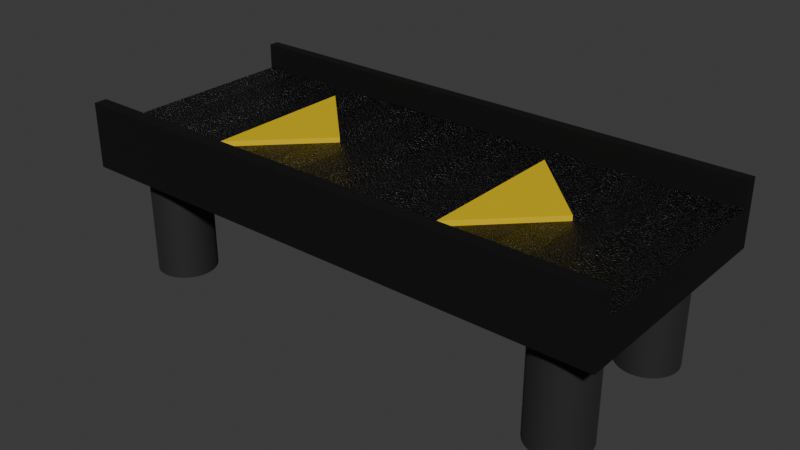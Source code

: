 # Source: belt.blend  (saved by Blender 4.0.36; exported with 4.5.12 LTS)
import bpy
from mathutils import Matrix  # noqa: F401  (used for matrix-valued properties, if any)

bpy.ops.wm.read_factory_settings(use_empty=True)
scene = bpy.context.scene
scene.name = 'Scene'

# ---- collections
col_collection = bpy.data.collections.new('Collection'); scene.collection.children.link(col_collection)

# ---- materials (node trees are filled in below, after node groups)
mat_mainmetal = bpy.data.materials.new('MainMetal')
mat_mainmetal.alpha_threshold = 0.0
mat_mainmetal.use_transparent_shadow = False
mat_mainmetal.roughness = 0.5
mat_mainmetal.line_color = (0.0, 0.0, 0.0, 1.0)
mat_legs = bpy.data.materials.new('Legs')
mat_legs.use_transparent_shadow = False
mat_blackbelt = bpy.data.materials.new('BlackBelt')
mat_blackbelt.alpha_threshold = 0.0
mat_blackbelt.use_transparent_shadow = False
mat_blackbelt.roughness = 0.5
mat_blackbelt.line_color = (0.0, 0.0, 0.0, 1.0)
mat_greybelt = bpy.data.materials.new('GreyBelt')
mat_greybelt.alpha_threshold = 0.0
mat_greybelt.use_transparent_shadow = False
mat_greybelt.roughness = 0.5
mat_greybelt.line_color = (0.0, 0.0, 0.0, 1.0)
mat_yellow = bpy.data.materials.new('Yellow')
mat_yellow.use_transparent_shadow = False
mat_yellow_003 = bpy.data.materials.new('Yellow.003')
mat_yellow_003.use_transparent_shadow = False

# ---- node groups
ng_auto_smooth = bpy.data.node_groups.new('Auto Smooth', 'GeometryNodeTree')
_s = ng_auto_smooth.interface.new_socket(name='Geometry', in_out='OUTPUT', socket_type='NodeSocketGeometry')
_s = ng_auto_smooth.interface.new_socket(name='Geometry', in_out='INPUT', socket_type='NodeSocketGeometry')
_s = ng_auto_smooth.interface.new_socket(name='Angle', in_out='INPUT', socket_type='NodeSocketFloat')
_s.subtype = 'ANGLE'
_s.min_value = 0.0
_s.max_value = 3.142
ng_auto_smooth.is_modifier = True
_N = ng_auto_smooth.nodes; _L = ng_auto_smooth.links
n0 = _N.new('NodeGroupOutput'); n0.name = 'Group Output'; n0.location = (480, -100)
n1 = _N.new('NodeGroupInput'); n1.name = 'Group Input'; n1.location = (-420, -300)
n2 = _N.new('NodeGroupInput'); n2.name = 'Group Input.001'; n2.location = (-60, -100)
n3 = _N.new('GeometryNodeSetShadeSmooth'); n3.name = 'Set Shade Smooth'; n3.location = (120, -100)
n3.domain = 'EDGE'
n4 = _N.new('GeometryNodeSetShadeSmooth'); n4.name = 'Set Shade Smooth.001'; n4.location = (300, -100)
n5 = _N.new('GeometryNodeInputMeshEdgeAngle'); n5.name = 'Edge Angle'; n5.location = (-420, -220)
n6 = _N.new('GeometryNodeInputEdgeSmooth'); n6.name = 'Is Edge Smooth'; n6.location = (-60, -160)
n7 = _N.new('GeometryNodeInputShadeSmooth'); n7.name = 'Is Face Smooth'; n7.location = (-240, -340)
n8 = _N.new('FunctionNodeBooleanMath'); n8.name = 'Boolean Math'; n8.location = (-60, -220)
n9 = _N.new('FunctionNodeCompare'); n9.name = 'Compare'; n9.location = (-240, -180)
n9.operation = 'LESS_EQUAL'
_L.new(n5.outputs[0], n9.inputs[0])
_L.new(n4.outputs[0], n0.inputs[0])
_L.new(n1.outputs[1], n9.inputs[1])
_L.new(n9.outputs[0], n8.inputs[0])
_L.new(n7.outputs[0], n8.inputs[1])
_L.new(n2.outputs[0], n3.inputs[0])
_L.new(n6.outputs[0], n3.inputs[1])
_L.new(n3.outputs[0], n4.inputs[0])
_L.new(n8.outputs[0], n3.inputs[2])
n0.is_active_output = True

# ---- material node trees
mat_mainmetal.use_nodes = True; mat_mainmetal.node_tree.nodes.clear()
_N = mat_mainmetal.node_tree.nodes; _L = mat_mainmetal.node_tree.links
n0 = _N.new('ShaderNodeOutputMaterial'); n0.name = 'Material Output'; n0.location = (300, 300)
n1 = _N.new('ShaderNodeBsdfPrincipled'); n1.name = 'Principled BSDF'; n1.location = (10, 300)
n1.inputs[0].default_value = (0.01668, 0.01668, 0.01668, 1.0)
n1.inputs[1].default_value = 0.6545
n1.inputs[2].default_value = 0.6318
n1.inputs[3].default_value = 1.45
_L.new(n1.outputs[0], n0.inputs[0])
n0.is_active_output = True
mat_legs.use_nodes = True; mat_legs.node_tree.nodes.clear()
_N = mat_legs.node_tree.nodes; _L = mat_legs.node_tree.links
n0 = _N.new('ShaderNodeBsdfPrincipled'); n0.name = 'Principled BSDF'; n0.location = (10, 300)
n0.inputs[0].default_value = (0.06388, 0.06388, 0.06388, 1.0)
n0.inputs[1].default_value = 0.8818
n0.inputs[2].default_value = 0.8045
n0.inputs[3].default_value = 1.45
n1 = _N.new('ShaderNodeOutputMaterial'); n1.name = 'Material Output'; n1.location = (300, 300)
_L.new(n0.outputs[0], n1.inputs[0])
n1.is_active_output = True
mat_blackbelt.use_nodes = True; mat_blackbelt.node_tree.nodes.clear()
_N = mat_blackbelt.node_tree.nodes; _L = mat_blackbelt.node_tree.links
n0 = _N.new('ShaderNodeMapping'); n0.name = 'Mapping'; n0.location = (-667, 279)
n1 = _N.new('ShaderNodeTexCoord'); n1.name = 'Texture Coordinate'; n1.location = (-843, 243)
n2 = _N.new('ShaderNodeTexNoise'); n2.name = 'Noise Texture'; n2.location = (-502, 192)
n2.inputs[2].default_value = 200.0
n2.inputs[4].default_value = 1.0
n3 = _N.new('ShaderNodeBump'); n3.name = 'Bump'; n3.location = (-325, 184)
n3.inputs[1].default_value = 0.02
n3.inputs[2].default_value = 1.0
n4 = _N.new('ShaderNodeBsdfPrincipled'); n4.name = 'Principled BSDF'; n4.location = (-130, 306)
n4.inputs[0].default_value = (0.0, 0.0, 0.0, 1.0)
n4.inputs[2].default_value = 0.3864
n4.inputs[3].default_value = 1.45
n5 = _N.new('ShaderNodeOutputMaterial'); n5.name = 'Material Output'; n5.location = (168, 322)
_L.new(n4.outputs[0], n5.inputs[0])
_L.new(n1.outputs[0], n0.inputs[0])
_L.new(n0.outputs[0], n2.inputs[0])
_L.new(n2.outputs[0], n3.inputs[3])
_L.new(n3.outputs[0], n4.inputs[5])
n5.is_active_output = True
mat_greybelt.use_nodes = True; mat_greybelt.node_tree.nodes.clear()
_N = mat_greybelt.node_tree.nodes; _L = mat_greybelt.node_tree.links
n0 = _N.new('ShaderNodeMapping'); n0.name = 'Mapping'; n0.location = (-667, 279)
n1 = _N.new('ShaderNodeTexCoord'); n1.name = 'Texture Coordinate'; n1.location = (-843, 243)
n2 = _N.new('ShaderNodeTexNoise'); n2.name = 'Noise Texture'; n2.location = (-502, 192)
n2.inputs[2].default_value = 200.0
n3 = _N.new('ShaderNodeBump'); n3.name = 'Bump'; n3.location = (-325, 184)
n3.inputs[1].default_value = 0.02
n3.inputs[2].default_value = 1.0
n4 = _N.new('ShaderNodeBsdfPrincipled'); n4.name = 'Principled BSDF'; n4.location = (-130, 306)
n4.inputs[0].default_value = (0.003505, 0.003505, 0.003505, 1.0)
n4.inputs[2].default_value = 0.3
n4.inputs[3].default_value = 1.45
n5 = _N.new('ShaderNodeOutputMaterial'); n5.name = 'Material Output'; n5.location = (168, 322)
_L.new(n4.outputs[0], n5.inputs[0])
_L.new(n1.outputs[0], n0.inputs[0])
_L.new(n0.outputs[0], n2.inputs[0])
_L.new(n2.outputs[0], n3.inputs[3])
_L.new(n3.outputs[0], n4.inputs[5])
n5.is_active_output = True
mat_yellow.use_nodes = True; mat_yellow.node_tree.nodes.clear()
_N = mat_yellow.node_tree.nodes; _L = mat_yellow.node_tree.links
n0 = _N.new('ShaderNodeBsdfPrincipled'); n0.name = 'Principled BSDF'; n0.location = (10, 300)
n0.inputs[0].default_value = (0.8006, 0.5644, 0.0, 1.0)
n0.inputs[3].default_value = 1.45
n1 = _N.new('ShaderNodeOutputMaterial'); n1.name = 'Material Output'; n1.location = (300, 300)
_L.new(n0.outputs[0], n1.inputs[0])
n1.is_active_output = True
mat_yellow_003.use_nodes = True; mat_yellow_003.node_tree.nodes.clear()
_N = mat_yellow_003.node_tree.nodes; _L = mat_yellow_003.node_tree.links
n0 = _N.new('ShaderNodeBsdfPrincipled'); n0.name = 'Principled BSDF'; n0.location = (10, 300)
n0.inputs[0].default_value = (0.8006, 0.5644, 0.0, 1.0)
n0.inputs[3].default_value = 1.45
n1 = _N.new('ShaderNodeOutputMaterial'); n1.name = 'Material Output'; n1.location = (300, 300)
_L.new(n0.outputs[0], n1.inputs[0])
n1.is_active_output = True

# ---- world
world_world = bpy.data.worlds.new('World'); scene.world = world_world
world_world.use_nodes = True; world_world.node_tree.nodes.clear()
_N = world_world.node_tree.nodes; _L = world_world.node_tree.links
n0 = _N.new('ShaderNodeOutputWorld'); n0.name = 'World Output'; n0.location = (300, 300)
n1 = _N.new('ShaderNodeBackground'); n1.name = 'Background'; n1.location = (10, 300)
n1.inputs[0].default_value = (0.05088, 0.05088, 0.05088, 1.0)
_L.new(n1.outputs[0], n0.inputs[0])
n0.is_active_output = True
world_world.color = (0.05088, 0.05088, 0.05088)
world_world.use_sun_shadow = False
world_world.sun_shadow_jitter_overblur = 0.0

# ---- meshes
me_cube = bpy.data.meshes.new('Cube')
me_cube.from_pydata([(0.4978, 0.2219, 0.32), (0.4978, 0.2219, 0.2452), (0.4978, -0.2301, 0.32), (0.4978, -0.2301, 0.2452), (-0.5319, 0.2219, 0.32), (-0.5319, 0.2219, 0.2452), (-0.5319, -0.2301, 0.32), (-0.5319, -0.2301, 0.2452), (-0.5319, -0.2301, 0.2452), (0.4978, -0.2301, 0.32), (-0.5319, -0.2301, 0.32), (0.4978, -0.2301, 0.2452), (-0.5319, 0.2219, 0.32), (0.4978, 0.2219, 0.2452), (-0.5319, 0.2219, 0.2452), (0.4978, 0.2219, 0.32), (-0.5319, -0.2055, 0.2452), (0.4978, -0.2055, 0.32), (-0.5319, -0.2055, 0.32), (0.4978, -0.2055, 0.2452), (-0.5319, 0.2017, 0.32), (0.4978, 0.2017, 0.2452), (-0.5319, 0.2017, 0.2452), (0.4978, 0.2017, 0.32), (0.4978, -0.2055, 0.3689), (0.4978, -0.2301, 0.3689), (-0.5319, -0.2301, 0.3689), (-0.5319, 0.2017, 0.3689), (-0.5319, 0.2219, 0.3689), (0.4978, 0.2219, 0.3689), (-0.5319, -0.2055, 0.3689), (0.4978, 0.2017, 0.3689), (0.4406, 0.2219, 0.2452), (0.3834, 0.2219, 0.2452), (0.3262, 0.2219, 0.2452), (0.269, 0.2219, 0.2452), (0.2118, 0.2219, 0.2452), (0.1546, 0.2219, 0.2452), (0.09735, 0.2219, 0.2452), (0.04014, 0.2219, 0.2452), (-0.01706, 0.2219, 0.2452), (-0.07427, 0.2219, 0.2452), (-0.1315, 0.2219, 0.2452), (-0.1887, 0.2219, 0.2452), (-0.2459, 0.2219, 0.2452), (-0.3031, 0.2219, 0.2452), (-0.3603, 0.2219, 0.2452), (-0.4175, 0.2219, 0.2452), (-0.4747, 0.2219, 0.2452), (0.4406, -0.2301, 0.32), (0.3834, -0.2301, 0.32), (0.3262, -0.2301, 0.32), (0.269, -0.2301, 0.32), (0.2118, -0.2301, 0.32), (0.1546, -0.2301, 0.32), (0.09735, -0.2301, 0.32), (0.04014, -0.2301, 0.32), (-0.01706, -0.2301, 0.32), (-0.07427, -0.2301, 0.32), (-0.1315, -0.2301, 0.32), (-0.1887, -0.2301, 0.32), (-0.2459, -0.2301, 0.32), (-0.3031, -0.2301, 0.32), (-0.3603, -0.2301, 0.32), (-0.4175, -0.2301, 0.32), (-0.4747, -0.2301, 0.32), (-0.4747, -0.2301, 0.2452), (-0.4175, -0.2301, 0.2452), (-0.3603, -0.2301, 0.2452), (-0.3031, -0.2301, 0.2452), (-0.2459, -0.2301, 0.2452), (-0.1887, -0.2301, 0.2452), (-0.1315, -0.2301, 0.2452), (-0.07427, -0.2301, 0.2452), (-0.01707, -0.2301, 0.2452), (0.04014, -0.2301, 0.2452), (0.09735, -0.2301, 0.2452), (0.1546, -0.2301, 0.2452), (0.2118, -0.2301, 0.2452), (0.269, -0.2301, 0.2452), (0.3262, -0.2301, 0.2452), (0.3834, -0.2301, 0.2452), (0.4406, -0.2301, 0.2452), (0.4406, -0.2301, 0.2452), (0.3834, -0.2301, 0.2452), (0.3262, -0.2301, 0.2452), (0.269, -0.2301, 0.2452), (0.2118, -0.2301, 0.2452), (0.1546, -0.2301, 0.2452), (0.09735, -0.2301, 0.2452), (0.04014, -0.2301, 0.2452), (-0.01706, -0.2301, 0.2452), (-0.07427, -0.2301, 0.2452), (-0.1315, -0.2301, 0.2452), (-0.1887, -0.2301, 0.2452), (-0.2459, -0.2301, 0.2452), (-0.3031, -0.2301, 0.2452), (-0.3603, -0.2301, 0.2452), (-0.4175, -0.2301, 0.2452), (-0.4747, -0.2301, 0.2452), (-0.4747, -0.2301, 0.32), (-0.4175, -0.2301, 0.32), (-0.3603, -0.2301, 0.32), (-0.3031, -0.2301, 0.32), (-0.2459, -0.2301, 0.32), (-0.1887, -0.2301, 0.32), (-0.1315, -0.2301, 0.32), (-0.07427, -0.2301, 0.32), (-0.01707, -0.2301, 0.32), (0.04014, -0.2301, 0.32), (0.09735, -0.2301, 0.32), (0.1546, -0.2301, 0.32), (0.2118, -0.2301, 0.32), (0.269, -0.2301, 0.32), (0.3262, -0.2301, 0.32), (0.3834, -0.2301, 0.32), (0.4406, -0.2301, 0.32), (0.4406, 0.2219, 0.2452), (0.3834, 0.2219, 0.2452), (0.3262, 0.2219, 0.2452), (0.269, 0.2219, 0.2452), (0.2118, 0.2219, 0.2452), (0.1546, 0.2219, 0.2452), (0.09735, 0.2219, 0.2452), (0.04014, 0.2219, 0.2452), (-0.01706, 0.2219, 0.2452), (-0.07427, 0.2219, 0.2452), (-0.1315, 0.2219, 0.2452), (-0.1887, 0.2219, 0.2452), (-0.2459, 0.2219, 0.2452), (-0.3031, 0.2219, 0.2452), (-0.3603, 0.2219, 0.2452), (-0.4175, 0.2219, 0.2452), (-0.4747, 0.2219, 0.2452), (-0.4747, -0.2055, 0.32), (-0.4175, -0.2055, 0.32), (-0.3603, -0.2055, 0.32), (-0.3031, -0.2055, 0.32), (-0.2459, -0.2055, 0.32), (-0.1887, -0.2055, 0.32), (-0.1315, -0.2055, 0.32), (-0.07427, -0.2055, 0.32), (-0.01707, -0.2055, 0.32), (0.04014, -0.2055, 0.32), (0.09735, -0.2055, 0.32), (0.1546, -0.2055, 0.32), (0.2118, -0.2055, 0.32), (0.269, -0.2055, 0.32), (0.3262, -0.2055, 0.32), (0.3834, -0.2055, 0.32), (0.4406, -0.2055, 0.32), (-0.4747, 0.2017, 0.32), (-0.4175, 0.2017, 0.32), (-0.3603, 0.2017, 0.32), (-0.3031, 0.2017, 0.32), (-0.2459, 0.2017, 0.32), (-0.1887, 0.2017, 0.32), (-0.1315, 0.2017, 0.32), (-0.07427, 0.2017, 0.32), (-0.01707, 0.2017, 0.32), (0.04014, 0.2017, 0.32), (0.09735, 0.2017, 0.32), (0.1546, 0.2017, 0.32), (0.2118, 0.2017, 0.32), (0.269, 0.2017, 0.32), (0.3262, 0.2017, 0.32), (0.3834, 0.2017, 0.32), (0.4406, 0.2017, 0.32)], [], [(100, 10, 6, 65), (14, 12, 4, 5), (83, 11, 3, 82), (11, 9, 2, 3), (19, 17, 9, 11), (7, 6, 10, 8), (9, 17, 24, 25), (32, 1, 13, 117), (1, 0, 15, 13), (22, 20, 12, 14), (8, 10, 18, 16), (21, 23, 17, 19), (13, 15, 23, 21), (23, 15, 29, 31), (16, 18, 20, 22), (12, 20, 27, 28), (18, 10, 26, 30), (10, 100, 101, 102, 103, 104, 105, 106, 107, 108, 109, 110, 111, 112, 113, 114, 115, 116, 9, 25, 26), (20, 151, 152, 153, 154, 155, 156, 157, 158, 159, 160, 161, 162, 163, 164, 165, 166, 167, 23, 31, 27), (17, 150, 149, 148, 147, 146, 145, 144, 143, 142, 141, 140, 139, 138, 137, 136, 135, 134, 18, 30, 24), (29, 28, 27, 31), (24, 30, 26, 25), (14, 133, 132, 131, 130, 129, 128, 127, 126, 125, 124, 123, 122, 121, 120, 119, 118, 117, 13, 21, 22), (22, 21, 19, 16), (5, 48, 133, 14), (48, 47, 132, 133), (47, 46, 131, 132), (46, 45, 130, 131), (45, 44, 129, 130), (44, 43, 128, 129), (43, 42, 127, 128), (42, 41, 126, 127), (41, 40, 125, 126), (40, 39, 124, 125), (39, 38, 123, 124), (38, 37, 122, 123), (37, 36, 121, 122), (36, 35, 120, 121), (35, 34, 119, 120), (34, 33, 118, 119), (33, 32, 117, 118), (4, 12, 28, 29, 15, 0), (16, 19, 11, 83, 84, 85, 86, 87, 88, 89, 90, 91, 92, 93, 94, 95, 96, 97, 98, 99, 8), (5, 4, 0, 1, 32, 33, 34, 35, 36, 37, 38, 39, 40, 41, 42, 43, 44, 45, 46, 47, 48), (8, 99, 66, 7), (99, 98, 67, 66), (98, 97, 68, 67), (97, 96, 69, 68), (96, 95, 70, 69), (95, 94, 71, 70), (94, 93, 72, 71), (93, 92, 73, 72), (92, 91, 74, 73), (91, 90, 75, 74), (90, 89, 76, 75), (89, 88, 77, 76), (88, 87, 78, 77), (87, 86, 79, 78), (86, 85, 80, 79), (85, 84, 81, 80), (84, 83, 82, 81), (3, 2, 49, 50, 51, 52, 53, 54, 55, 56, 57, 58, 59, 60, 61, 62, 63, 64, 65, 6, 7, 66, 67, 68, 69, 70, 71, 72, 73, 74, 75, 76, 77, 78, 79, 80, 81, 82), (9, 116, 49, 2), (116, 115, 50, 49), (115, 114, 51, 50), (114, 113, 52, 51), (113, 112, 53, 52), (112, 111, 54, 53), (111, 110, 55, 54), (110, 109, 56, 55), (109, 108, 57, 56), (108, 107, 58, 57), (107, 106, 59, 58), (106, 105, 60, 59), (105, 104, 61, 60), (104, 103, 62, 61), (103, 102, 63, 62), (102, 101, 64, 63), (101, 100, 65, 64)])
_uv = me_cube.uv_layers.new(name='UVMap')
_uv.uv.foreach_set('vector', [0.8611, 0.75, 0.875, 0.75, 0.875, 0.75, 0.8611, 0.75, 0.375, 0.25, 0.625, 0.25, 0.625, 0.25, 0.375, 0.25, 0.3611, 0.75, 0.375, 0.75, 0.375, 0.75, 0.3611, 0.75, 0.375, 0.75, 0.625, 0.75, 0.625, 0.75, 0.375, 0.75, 0.375, 0.7364, 0.625, 0.7364, 0.625, 0.75, 0.375, 0.75, 0.375, 0.0, 0.625, 0.0, 0.625, 0.0, 0.375, 0.0, 0.625, 0.75, 0.625, 0.7364, 0.625, 0.7364, 0.625, 0.75, 0.375, 0.4861, 0.375, 0.5, 0.375, 0.5, 0.375, 0.4861, 0.375, 0.5, 0.625, 0.5, 0.625, 0.5, 0.375, 0.5, 0.375, 0.2388, 0.625, 0.2388, 0.625, 0.25, 0.375, 0.25, 0.375, 0.0, 0.625, 0.0, 0.625, 0.01361, 0.375, 0.01361, 0.375, 0.5112, 0.625, 0.5112, 0.625, 0.7364, 0.375, 0.7364, 0.375, 0.5, 0.625, 0.5, 0.625, 0.5112, 0.375, 0.5112, 0.625, 0.5112, 0.625, 0.5, 0.625, 0.5, 0.625, 0.5112, 0.375, 0.01361, 0.625, 0.01361, 0.625, 0.2388, 0.375, 0.2388, 0.625, 0.25, 0.625, 0.2388, 0.625, 0.2388, 0.625, 0.25, 0.625, 0.01361, 0.625, 0.0, 0.625, 0.0, 0.625, 0.01361, 0.875, 0.75, 0.8611, 0.75, 0.8472, 0.75, 0.8333, 0.75, 0.8194, 0.75, 0.8056, 0.75, 0.7917, 0.75, 0.7778, 0.75, 0.7639, 0.75, 0.75, 0.75, 0.7361, 0.75, 0.7222, 0.75, 0.7083, 0.75, 0.6944, 0.75, 0.6806, 0.75, 0.6667, 0.75, 0.6528, 0.75, 0.6389, 0.75, 0.625, 0.75, 0.625, 0.75, 0.875, 0.75, 0.875, 0.5112, 0.8611, 0.5112, 0.8472, 0.5112, 0.8333, 0.5112, 0.8194, 0.5112, 0.8056, 0.5112, 0.7917, 0.5112, 0.7778, 0.5112, 0.7639, 0.5112, 0.75, 0.5112, 0.7361, 0.5112, 0.7222, 0.5112, 0.7083, 0.5112, 0.6944, 0.5112, 0.6806, 0.5112, 0.6667, 0.5112, 0.6528, 0.5112, 0.6389, 0.5112, 0.625, 0.5112, 0.625, 0.5112, 0.875, 0.5112, 0.625, 0.7364, 0.6389, 0.7364, 0.6528, 0.7364, 0.6667, 0.7364, 0.6806, 0.7364, 0.6944, 0.7364, 0.7083, 0.7364, 0.7222, 0.7364, 0.7361, 0.7364, 0.75, 0.7364, 0.7639, 0.7364, 0.7778, 0.7364, 0.7917, 0.7364, 0.8056, 0.7364, 0.8194, 0.7364, 0.8333, 0.7364, 0.8472, 0.7364, 0.8611, 0.7364, 0.875, 0.7364, 0.875, 0.7364, 0.625, 0.7364, 0.625, 0.5, 0.875, 0.5, 0.875, 0.5112, 0.625, 0.5112, 0.625, 0.7364, 0.875, 0.7364, 0.875, 0.75, 0.625, 0.75, 0.125, 0.5, 0.1389, 0.5, 0.1528, 0.5, 0.1667, 0.5, 0.1806, 0.5, 0.1944, 0.5, 0.2083, 0.5, 0.2222, 0.5, 0.2361, 0.5, 0.25, 0.5, 0.2639, 0.5, 0.2778, 0.5, 0.2917, 0.5, 0.3056, 0.5, 0.3194, 0.5, 0.3333, 0.5, 0.3472, 0.5, 0.3611, 0.5, 0.375, 0.5, 0.375, 0.5112, 0.125, 0.5112, 0.125, 0.5112, 0.375, 0.5112, 0.375, 0.7364, 0.125, 0.7364, 0.375, 0.25, 0.375, 0.2639, 0.375, 0.2639, 0.375, 0.25, 0.375, 0.2639, 0.375, 0.2778, 0.375, 0.2778, 0.375, 0.2639, 0.375, 0.2778, 0.375, 0.2917, 0.375, 0.2917, 0.375, 0.2778, 0.375, 0.2917, 0.375, 0.3056, 0.375, 0.3056, 0.375, 0.2917, 0.375, 0.3056, 0.375, 0.3194, 0.375, 0.3194, 0.375, 0.3056, 0.375, 0.3194, 0.375, 0.3333, 0.375, 0.3333, 0.375, 0.3194, 0.375, 0.3333, 0.375, 0.3472, 0.375, 0.3472, 0.375, 0.3333, 0.375, 0.3472, 0.375, 0.3611, 0.375, 0.3611, 0.375, 0.3472, 0.375, 0.3611, 0.375, 0.375, 0.375, 0.375, 0.375, 0.3611, 0.375, 0.375, 0.375, 0.3889, 0.375, 0.3889, 0.375, 0.375, 0.375, 0.3889, 0.375, 0.4028, 0.375, 0.4028, 0.375, 0.3889, 0.375, 0.4028, 0.375, 0.4167, 0.375, 0.4167, 0.375, 0.4028, 0.375, 0.4167, 0.375, 0.4306, 0.375, 0.4306, 0.375, 0.4167, 0.375, 0.4306, 0.375, 0.4444, 0.375, 0.4444, 0.375, 0.4306, 0.375, 0.4444, 0.375, 0.4583, 0.375, 0.4583, 0.375, 0.4444, 0.375, 0.4583, 0.375, 0.4722, 0.375, 0.4722, 0.375, 0.4583, 0.375, 0.4722, 0.375, 0.4861, 0.375, 0.4861, 0.375, 0.4722, 0.625, 0.25, 0.875, 0.5, 0.875, 0.5, 0.625, 0.5, 0.625, 0.5, 0.625, 0.5, 0.125, 0.7364, 0.375, 0.7364, 0.375, 0.75, 0.3611, 0.75, 0.3472, 0.75, 0.3333, 0.75, 0.3194, 0.75, 0.3056, 0.75, 0.2917, 0.75, 0.2778, 0.75, 0.2639, 0.75, 0.25, 0.75, 0.2361, 0.75, 0.2222, 0.75, 0.2083, 0.75, 0.1944, 0.75, 0.1806, 0.75, 0.1667, 0.75, 0.1528, 0.75, 0.1389, 0.75, 0.125, 0.75, 0.375, 0.25, 0.625, 0.25, 0.625, 0.5, 0.375, 0.5, 0.375, 0.4861, 0.375, 0.4722, 0.375, 0.4583, 0.375, 0.4444, 0.375, 0.4306, 0.375, 0.4167, 0.375, 0.4028, 0.375, 0.3889, 0.375, 0.375, 0.375, 0.3611, 0.375, 0.3472, 0.375, 0.3333, 0.375, 0.3194, 0.375, 0.3056, 0.375, 0.2917, 0.375, 0.2778, 0.375, 0.2639, 0.125, 0.75, 0.1389, 0.75, 0.1389, 0.75, 0.125, 0.75, 0.1389, 0.75, 0.1528, 0.75, 0.1528, 0.75, 0.1389, 0.75, 0.1528, 0.75, 0.1667, 0.75, 0.1667, 0.75, 0.1528, 0.75, 0.1667, 0.75, 0.1806, 0.75, 0.1806, 0.75, 0.1667, 0.75, 0.1806, 0.75, 0.1944, 0.75, 0.1944, 0.75, 0.1806, 0.75, 0.1944, 0.75, 0.2083, 0.75, 0.2083, 0.75, 0.1944, 0.75, 0.2083, 0.75, 0.2222, 0.75, 0.2222, 0.75, 0.2083, 0.75, 0.2222, 0.75, 0.2361, 0.75, 0.2361, 0.75, 0.2222, 0.75, 0.2361, 0.75, 0.25, 0.75, 0.25, 0.75, 0.2361, 0.75, 0.25, 0.75, 0.2639, 0.75, 0.2639, 0.75, 0.25, 0.75, 0.2639, 0.75, 0.2778, 0.75, 0.2778, 0.75, 0.2639, 0.75, 0.2778, 0.75, 0.2917, 0.75, 0.2917, 0.75, 0.2778, 0.75, 0.2917, 0.75, 0.3056, 0.75, 0.3056, 0.75, 0.2917, 0.75, 0.3056, 0.75, 0.3194, 0.75, 0.3194, 0.75, 0.3056, 0.75, 0.3194, 0.75, 0.3333, 0.75, 0.3333, 0.75, 0.3194, 0.75, 0.3333, 0.75, 0.3472, 0.75, 0.3472, 0.75, 0.3333, 0.75, 0.3472, 0.75, 0.3611, 0.75, 0.3611, 0.75, 0.3472, 0.75, 0.375, 0.75, 0.625, 0.75, 0.625, 0.7639, 0.625, 0.7778, 0.625, 0.7917, 0.625, 0.8056, 0.625, 0.8194, 0.625, 0.8333, 0.625, 0.8472, 0.625, 0.8611, 0.625, 0.875, 0.625, 0.8889, 0.625, 0.9028, 0.625, 0.9167, 0.625, 0.9306, 0.625, 0.9444, 0.625, 0.9583, 0.625, 0.9722, 0.625, 0.9861, 0.625, 1.0, 0.375, 1.0, 0.375, 0.9861, 0.375, 0.9722, 0.375, 0.9583, 0.375, 0.9444, 0.375, 0.9306, 0.375, 0.9167, 0.375, 0.9028, 0.375, 0.8889, 0.375, 0.875, 0.375, 0.8611, 0.375, 0.8472, 0.375, 0.8333, 0.375, 0.8194, 0.375, 0.8056, 0.375, 0.7917, 0.375, 0.7778, 0.375, 0.7639, 0.625, 0.75, 0.6389, 0.75, 0.6389, 0.75, 0.625, 0.75, 0.6389, 0.75, 0.6528, 0.75, 0.6528, 0.75, 0.6389, 0.75, 0.6528, 0.75, 0.6667, 0.75, 0.6667, 0.75, 0.6528, 0.75, 0.6667, 0.75, 0.6806, 0.75, 0.6806, 0.75, 0.6667, 0.75, 0.6806, 0.75, 0.6944, 0.75, 0.6944, 0.75, 0.6806, 0.75, 0.6944, 0.75, 0.7083, 0.75, 0.7083, 0.75, 0.6944, 0.75, 0.7083, 0.75, 0.7222, 0.75, 0.7222, 0.75, 0.7083, 0.75, 0.7222, 0.75, 0.7361, 0.75, 0.7361, 0.75, 0.7222, 0.75, 0.7361, 0.75, 0.75, 0.75, 0.75, 0.75, 0.7361, 0.75, 0.75, 0.75, 0.7639, 0.75, 0.7639, 0.75, 0.75, 0.75, 0.7639, 0.75, 0.7778, 0.75, 0.7778, 0.75, 0.7639, 0.75, 0.7778, 0.75, 0.7917, 0.75, 0.7917, 0.75, 0.7778, 0.75, 0.7917, 0.75, 0.8056, 0.75, 0.8056, 0.75, 0.7917, 0.75, 0.8056, 0.75, 0.8194, 0.75, 0.8194, 0.75, 0.8056, 0.75, 0.8194, 0.75, 0.8333, 0.75, 0.8333, 0.75, 0.8194, 0.75, 0.8333, 0.75, 0.8472, 0.75, 0.8472, 0.75, 0.8333, 0.75, 0.8472, 0.75, 0.8611, 0.75, 0.8611, 0.75, 0.8472, 0.75])
me_cube.materials.append(mat_mainmetal)
me_cube.use_mirror_vertex_groups = False
me_cube.update()
me_cube_004 = bpy.data.meshes.new('Cube.004')
me_cube_004.from_pydata([(-0.4274, -0.0838, 0.04291), (-0.4274, -0.0838, 0.2471), (-0.4165, -0.08488, 0.04291), (-0.4165, -0.08488, 0.2471), (-0.406, -0.08806, 0.04291), (-0.406, -0.08806, 0.2471), (-0.3963, -0.09323, 0.04291), (-0.3963, -0.09323, 0.2471), (-0.3878, -0.1002, 0.04291), (-0.3878, -0.1002, 0.2471), (-0.3809, -0.1087, 0.04291), (-0.3809, -0.1087, 0.2471), (-0.3757, -0.1184, 0.04291), (-0.3757, -0.1184, 0.2471), (-0.3725, -0.1289, 0.04291), (-0.3725, -0.1289, 0.2471), (-0.3714, -0.1398, 0.04291), (-0.3714, -0.1398, 0.2471), (-0.3725, -0.1507, 0.04291), (-0.3725, -0.1507, 0.2471), (-0.3757, -0.1612, 0.04291), (-0.3757, -0.1612, 0.2471), (-0.3809, -0.1709, 0.04291), (-0.3809, -0.1709, 0.2471), (-0.3878, -0.1794, 0.04291), (-0.3878, -0.1794, 0.2471), (-0.3963, -0.1863, 0.04291), (-0.3963, -0.1863, 0.2471), (-0.406, -0.1915, 0.04291), (-0.406, -0.1915, 0.2471), (-0.4165, -0.1947, 0.04291), (-0.4165, -0.1947, 0.2471), (-0.4274, -0.1958, 0.04291), (-0.4274, -0.1958, 0.2471), (-0.4383, -0.1947, 0.04291), (-0.4383, -0.1947, 0.2471), (-0.4488, -0.1915, 0.04291), (-0.4488, -0.1915, 0.2471), (-0.4585, -0.1863, 0.04291), (-0.4585, -0.1863, 0.2471), (-0.467, -0.1794, 0.04291), (-0.467, -0.1794, 0.2471), (-0.474, -0.1709, 0.04291), (-0.474, -0.1709, 0.2471), (-0.4791, -0.1612, 0.04291), (-0.4791, -0.1612, 0.2471), (-0.4823, -0.1507, 0.04291), (-0.4823, -0.1507, 0.2471), (-0.4834, -0.1398, 0.04291), (-0.4834, -0.1398, 0.2471), (-0.4823, -0.1289, 0.04291), (-0.4823, -0.1289, 0.2471), (-0.4791, -0.1184, 0.04291), (-0.4791, -0.1184, 0.2471), (-0.474, -0.1087, 0.04291), (-0.474, -0.1087, 0.2471), (-0.467, -0.1002, 0.04291), (-0.467, -0.1002, 0.2471), (-0.4585, -0.09323, 0.04291), (-0.4585, -0.09323, 0.2471), (-0.4488, -0.08806, 0.04291), (-0.4488, -0.08806, 0.2471), (-0.4383, -0.08488, 0.04291), (-0.4383, -0.08488, 0.2471), (-0.4274, 0.1846, 0.04291), (-0.4274, 0.1846, 0.2471), (-0.4165, 0.1835, 0.04291), (-0.4165, 0.1835, 0.2471), (-0.406, 0.1803, 0.04291), (-0.406, 0.1803, 0.2471), (-0.3963, 0.1751, 0.04291), (-0.3963, 0.1751, 0.2471), (-0.3878, 0.1682, 0.04291), (-0.3878, 0.1682, 0.2471), (-0.3809, 0.1597, 0.04291), (-0.3809, 0.1597, 0.2471), (-0.3757, 0.15, 0.04291), (-0.3757, 0.15, 0.2471), (-0.3725, 0.1395, 0.04291), (-0.3725, 0.1395, 0.2471), (-0.3714, 0.1286, 0.04291), (-0.3714, 0.1286, 0.2471), (-0.3725, 0.1177, 0.04291), (-0.3725, 0.1177, 0.2471), (-0.3757, 0.1071, 0.04291), (-0.3757, 0.1071, 0.2471), (-0.3809, 0.09747, 0.04291), (-0.3809, 0.09747, 0.2471), (-0.3878, 0.08899, 0.04291), (-0.3878, 0.08899, 0.2471), (-0.3963, 0.08203, 0.04291), (-0.3963, 0.08203, 0.2471), (-0.406, 0.07685, 0.04291), (-0.406, 0.07685, 0.2471), (-0.4165, 0.07367, 0.04291), (-0.4165, 0.07367, 0.2471), (-0.4274, 0.07259, 0.04291), (-0.4274, 0.07259, 0.2471), (-0.4383, 0.07367, 0.04291), (-0.4383, 0.07367, 0.2471), (-0.4488, 0.07685, 0.04291), (-0.4488, 0.07685, 0.2471), (-0.4585, 0.08203, 0.04291), (-0.4585, 0.08203, 0.2471), (-0.467, 0.08899, 0.04291), (-0.467, 0.08899, 0.2471), (-0.474, 0.09747, 0.04291), (-0.474, 0.09747, 0.2471), (-0.4791, 0.1071, 0.04291), (-0.4791, 0.1071, 0.2471), (-0.4823, 0.1177, 0.04291), (-0.4823, 0.1177, 0.2471), (-0.4834, 0.1286, 0.04291), (-0.4834, 0.1286, 0.2471), (-0.4823, 0.1395, 0.04291), (-0.4823, 0.1395, 0.2471), (-0.4791, 0.15, 0.04291), (-0.4791, 0.15, 0.2471), (-0.474, 0.1597, 0.04291), (-0.474, 0.1597, 0.2471), (-0.467, 0.1682, 0.04291), (-0.467, 0.1682, 0.2471), (-0.4585, 0.1751, 0.04291), (-0.4585, 0.1751, 0.2471), (-0.4488, 0.1803, 0.04291), (-0.4488, 0.1803, 0.2471), (-0.4383, 0.1835, 0.04291), (-0.4383, 0.1835, 0.2471)], [], [(0, 1, 3, 2), (2, 3, 5, 4), (4, 5, 7, 6), (6, 7, 9, 8), (8, 9, 11, 10), (10, 11, 13, 12), (12, 13, 15, 14), (14, 15, 17, 16), (16, 17, 19, 18), (18, 19, 21, 20), (20, 21, 23, 22), (22, 23, 25, 24), (24, 25, 27, 26), (26, 27, 29, 28), (28, 29, 31, 30), (30, 31, 33, 32), (32, 33, 35, 34), (34, 35, 37, 36), (36, 37, 39, 38), (38, 39, 41, 40), (40, 41, 43, 42), (42, 43, 45, 44), (44, 45, 47, 46), (46, 47, 49, 48), (48, 49, 51, 50), (50, 51, 53, 52), (52, 53, 55, 54), (54, 55, 57, 56), (56, 57, 59, 58), (58, 59, 61, 60), (3, 1, 63, 61, 59, 57, 55, 53, 51, 49, 47, 45, 43, 41, 39, 37, 35, 33, 31, 29, 27, 25, 23, 21, 19, 17, 15, 13, 11, 9, 7, 5), (60, 61, 63, 62), (62, 63, 1, 0), (0, 2, 4, 6, 8, 10, 12, 14, 16, 18, 20, 22, 24, 26, 28, 30, 32, 34, 36, 38, 40, 42, 44, 46, 48, 50, 52, 54, 56, 58, 60, 62), (64, 65, 67, 66), (66, 67, 69, 68), (68, 69, 71, 70), (70, 71, 73, 72), (72, 73, 75, 74), (74, 75, 77, 76), (76, 77, 79, 78), (78, 79, 81, 80), (80, 81, 83, 82), (82, 83, 85, 84), (84, 85, 87, 86), (86, 87, 89, 88), (88, 89, 91, 90), (90, 91, 93, 92), (92, 93, 95, 94), (94, 95, 97, 96), (96, 97, 99, 98), (98, 99, 101, 100), (100, 101, 103, 102), (102, 103, 105, 104), (104, 105, 107, 106), (106, 107, 109, 108), (108, 109, 111, 110), (110, 111, 113, 112), (112, 113, 115, 114), (114, 115, 117, 116), (116, 117, 119, 118), (118, 119, 121, 120), (120, 121, 123, 122), (122, 123, 125, 124), (67, 65, 127, 125, 123, 121, 119, 117, 115, 113, 111, 109, 107, 105, 103, 101, 99, 97, 95, 93, 91, 89, 87, 85, 83, 81, 79, 77, 75, 73, 71, 69), (124, 125, 127, 126), (126, 127, 65, 64), (64, 66, 68, 70, 72, 74, 76, 78, 80, 82, 84, 86, 88, 90, 92, 94, 96, 98, 100, 102, 104, 106, 108, 110, 112, 114, 116, 118, 120, 122, 124, 126)])
me_cube_004.polygons.foreach_set('use_smooth', [True] * 68)
_uv = me_cube_004.uv_layers.new(name='UVMap')
_uv.uv.foreach_set('vector', [1.0, 0.5, 1.0, 1.0, 0.9688, 1.0, 0.9688, 0.5, 0.9688, 0.5, 0.9688, 1.0, 0.9375, 1.0, 0.9375, 0.5, 0.9375, 0.5, 0.9375, 1.0, 0.9062, 1.0, 0.9062, 0.5, 0.9062, 0.5, 0.9062, 1.0, 0.875, 1.0, 0.875, 0.5, 0.875, 0.5, 0.875, 1.0, 0.8438, 1.0, 0.8438, 0.5, 0.8438, 0.5, 0.8438, 1.0, 0.8125, 1.0, 0.8125, 0.5, 0.8125, 0.5, 0.8125, 1.0, 0.7812, 1.0, 0.7812, 0.5, 0.7812, 0.5, 0.7812, 1.0, 0.75, 1.0, 0.75, 0.5, 0.75, 0.5, 0.75, 1.0, 0.7188, 1.0, 0.7188, 0.5, 0.7188, 0.5, 0.7188, 1.0, 0.6875, 1.0, 0.6875, 0.5, 0.6875, 0.5, 0.6875, 1.0, 0.6562, 1.0, 0.6562, 0.5, 0.6562, 0.5, 0.6562, 1.0, 0.625, 1.0, 0.625, 0.5, 0.625, 0.5, 0.625, 1.0, 0.5938, 1.0, 0.5938, 0.5, 0.5938, 0.5, 0.5938, 1.0, 0.5625, 1.0, 0.5625, 0.5, 0.5625, 0.5, 0.5625, 1.0, 0.5312, 1.0, 0.5312, 0.5, 0.5312, 0.5, 0.5312, 1.0, 0.5, 1.0, 0.5, 0.5, 0.5, 0.5, 0.5, 1.0, 0.4688, 1.0, 0.4688, 0.5, 0.4688, 0.5, 0.4688, 1.0, 0.4375, 1.0, 0.4375, 0.5, 0.4375, 0.5, 0.4375, 1.0, 0.4062, 1.0, 0.4062, 0.5, 0.4062, 0.5, 0.4062, 1.0, 0.375, 1.0, 0.375, 0.5, 0.375, 0.5, 0.375, 1.0, 0.3438, 1.0, 0.3438, 0.5, 0.3438, 0.5, 0.3438, 1.0, 0.3125, 1.0, 0.3125, 0.5, 0.3125, 0.5, 0.3125, 1.0, 0.2812, 1.0, 0.2812, 0.5, 0.2812, 0.5, 0.2812, 1.0, 0.25, 1.0, 0.25, 0.5, 0.25, 0.5, 0.25, 1.0, 0.2188, 1.0, 0.2188, 0.5, 0.2188, 0.5, 0.2188, 1.0, 0.1875, 1.0, 0.1875, 0.5, 0.1875, 0.5, 0.1875, 1.0, 0.1562, 1.0, 0.1562, 0.5, 0.1562, 0.5, 0.1562, 1.0, 0.125, 1.0, 0.125, 0.5, 0.125, 0.5, 0.125, 1.0, 0.09375, 1.0, 0.09375, 0.5, 0.09375, 0.5, 0.09375, 1.0, 0.0625, 1.0, 0.0625, 0.5, 0.2968, 0.4854, 0.25, 0.49, 0.2032, 0.4854, 0.1582, 0.4717, 0.1167, 0.4496, 0.08029, 0.4197, 0.05045, 0.3833, 0.02827, 0.3418, 0.01461, 0.2968, 0.01, 0.25, 0.01461, 0.2032, 0.02827, 0.1582, 0.05045, 0.1167, 0.08029, 0.08029, 0.1167, 0.05045, 0.1582, 0.02827, 0.2032, 0.01461, 0.25, 0.01, 0.2968, 0.01461, 0.3418, 0.02827, 0.3833, 0.05045, 0.4197, 0.08029, 0.4496, 0.1167, 0.4717, 0.1582, 0.4854, 0.2032, 0.49, 0.25, 0.4854, 0.2968, 0.4717, 0.3418, 0.4496, 0.3833, 0.4197, 0.4197, 0.3833, 0.4496, 0.3418, 0.4717, 0.0625, 0.5, 0.0625, 1.0, 0.03125, 1.0, 0.03125, 0.5, 0.03125, 0.5, 0.03125, 1.0, 0.0, 1.0, 0.0, 0.5, 0.75, 0.49, 0.7968, 0.4854, 0.8418, 0.4717, 0.8833, 0.4496, 0.9197, 0.4197, 0.9496, 0.3833, 0.9717, 0.3418, 0.9854, 0.2968, 0.99, 0.25, 0.9854, 0.2032, 0.9717, 0.1582, 0.9496, 0.1167, 0.9197, 0.08029, 0.8833, 0.05045, 0.8418, 0.02827, 0.7968, 0.01461, 0.75, 0.01, 0.7032, 0.01461, 0.6582, 0.02827, 0.6167, 0.05045, 0.5803, 0.08029, 0.5504, 0.1167, 0.5283, 0.1582, 0.5146, 0.2032, 0.51, 0.25, 0.5146, 0.2968, 0.5283, 0.3418, 0.5504, 0.3833, 0.5803, 0.4197, 0.6167, 0.4496, 0.6582, 0.4717, 0.7032, 0.4854, 1.0, 0.5, 1.0, 1.0, 0.9688, 1.0, 0.9688, 0.5, 0.9688, 0.5, 0.9688, 1.0, 0.9375, 1.0, 0.9375, 0.5, 0.9375, 0.5, 0.9375, 1.0, 0.9062, 1.0, 0.9062, 0.5, 0.9062, 0.5, 0.9062, 1.0, 0.875, 1.0, 0.875, 0.5, 0.875, 0.5, 0.875, 1.0, 0.8438, 1.0, 0.8438, 0.5, 0.8438, 0.5, 0.8438, 1.0, 0.8125, 1.0, 0.8125, 0.5, 0.8125, 0.5, 0.8125, 1.0, 0.7812, 1.0, 0.7812, 0.5, 0.7812, 0.5, 0.7812, 1.0, 0.75, 1.0, 0.75, 0.5, 0.75, 0.5, 0.75, 1.0, 0.7188, 1.0, 0.7188, 0.5, 0.7188, 0.5, 0.7188, 1.0, 0.6875, 1.0, 0.6875, 0.5, 0.6875, 0.5, 0.6875, 1.0, 0.6562, 1.0, 0.6562, 0.5, 0.6562, 0.5, 0.6562, 1.0, 0.625, 1.0, 0.625, 0.5, 0.625, 0.5, 0.625, 1.0, 0.5938, 1.0, 0.5938, 0.5, 0.5938, 0.5, 0.5938, 1.0, 0.5625, 1.0, 0.5625, 0.5, 0.5625, 0.5, 0.5625, 1.0, 0.5312, 1.0, 0.5312, 0.5, 0.5312, 0.5, 0.5312, 1.0, 0.5, 1.0, 0.5, 0.5, 0.5, 0.5, 0.5, 1.0, 0.4688, 1.0, 0.4688, 0.5, 0.4688, 0.5, 0.4688, 1.0, 0.4375, 1.0, 0.4375, 0.5, 0.4375, 0.5, 0.4375, 1.0, 0.4062, 1.0, 0.4062, 0.5, 0.4062, 0.5, 0.4062, 1.0, 0.375, 1.0, 0.375, 0.5, 0.375, 0.5, 0.375, 1.0, 0.3438, 1.0, 0.3438, 0.5, 0.3438, 0.5, 0.3438, 1.0, 0.3125, 1.0, 0.3125, 0.5, 0.3125, 0.5, 0.3125, 1.0, 0.2812, 1.0, 0.2812, 0.5, 0.2812, 0.5, 0.2812, 1.0, 0.25, 1.0, 0.25, 0.5, 0.25, 0.5, 0.25, 1.0, 0.2188, 1.0, 0.2188, 0.5, 0.2188, 0.5, 0.2188, 1.0, 0.1875, 1.0, 0.1875, 0.5, 0.1875, 0.5, 0.1875, 1.0, 0.1562, 1.0, 0.1562, 0.5, 0.1562, 0.5, 0.1562, 1.0, 0.125, 1.0, 0.125, 0.5, 0.125, 0.5, 0.125, 1.0, 0.09375, 1.0, 0.09375, 0.5, 0.09375, 0.5, 0.09375, 1.0, 0.0625, 1.0, 0.0625, 0.5, 0.2968, 0.4854, 0.25, 0.49, 0.2032, 0.4854, 0.1582, 0.4717, 0.1167, 0.4496, 0.08029, 0.4197, 0.05045, 0.3833, 0.02827, 0.3418, 0.01461, 0.2968, 0.01, 0.25, 0.01461, 0.2032, 0.02827, 0.1582, 0.05045, 0.1167, 0.08029, 0.08029, 0.1167, 0.05045, 0.1582, 0.02827, 0.2032, 0.01461, 0.25, 0.01, 0.2968, 0.01461, 0.3418, 0.02827, 0.3833, 0.05045, 0.4197, 0.08029, 0.4496, 0.1167, 0.4717, 0.1582, 0.4854, 0.2032, 0.49, 0.25, 0.4854, 0.2968, 0.4717, 0.3418, 0.4496, 0.3833, 0.4197, 0.4197, 0.3833, 0.4496, 0.3418, 0.4717, 0.0625, 0.5, 0.0625, 1.0, 0.03125, 1.0, 0.03125, 0.5, 0.03125, 0.5, 0.03125, 1.0, 0.0, 1.0, 0.0, 0.5, 0.75, 0.49, 0.7968, 0.4854, 0.8418, 0.4717, 0.8833, 0.4496, 0.9197, 0.4197, 0.9496, 0.3833, 0.9717, 0.3418, 0.9854, 0.2968, 0.99, 0.25, 0.9854, 0.2032, 0.9717, 0.1582, 0.9496, 0.1167, 0.9197, 0.08029, 0.8833, 0.05045, 0.8418, 0.02827, 0.7968, 0.01461, 0.75, 0.01, 0.7032, 0.01461, 0.6582, 0.02827, 0.6167, 0.05045, 0.5803, 0.08029, 0.5504, 0.1167, 0.5283, 0.1582, 0.5146, 0.2032, 0.51, 0.25, 0.5146, 0.2968, 0.5283, 0.3418, 0.5504, 0.3833, 0.5803, 0.4197, 0.6167, 0.4496, 0.6582, 0.4717, 0.7032, 0.4854])
me_cube_004.materials.append(mat_legs)
me_cube_004.update()
me_cube_005 = bpy.data.meshes.new('Cube.005')
me_cube_005.from_pydata([(0.4006, -0.08332, 0.04291), (0.4006, -0.08332, 0.2471), (0.4115, -0.0844, 0.04291), (0.4115, -0.0844, 0.2471), (0.422, -0.08758, 0.04291), (0.422, -0.08758, 0.2471), (0.4317, -0.09276, 0.04291), (0.4317, -0.09276, 0.2471), (0.4402, -0.09972, 0.04291), (0.4402, -0.09972, 0.2471), (0.4472, -0.1082, 0.04291), (0.4472, -0.1082, 0.2471), (0.4523, -0.1179, 0.04291), (0.4523, -0.1179, 0.2471), (0.4555, -0.1284, 0.04291), (0.4555, -0.1284, 0.2471), (0.4566, -0.1393, 0.04291), (0.4566, -0.1393, 0.2471), (0.4555, -0.1502, 0.04291), (0.4555, -0.1502, 0.2471), (0.4523, -0.1607, 0.04291), (0.4523, -0.1607, 0.2471), (0.4472, -0.1704, 0.04291), (0.4472, -0.1704, 0.2471), (0.4402, -0.1789, 0.04291), (0.4402, -0.1789, 0.2471), (0.4317, -0.1858, 0.04291), (0.4317, -0.1858, 0.2471), (0.422, -0.191, 0.04291), (0.422, -0.191, 0.2471), (0.4115, -0.1942, 0.04291), (0.4115, -0.1942, 0.2471), (0.4006, -0.1953, 0.04291), (0.4006, -0.1953, 0.2471), (0.3897, -0.1942, 0.04291), (0.3897, -0.1942, 0.2471), (0.3792, -0.191, 0.04291), (0.3792, -0.191, 0.2471), (0.3695, -0.1858, 0.04291), (0.3695, -0.1858, 0.2471), (0.361, -0.1789, 0.04291), (0.361, -0.1789, 0.2471), (0.3541, -0.1704, 0.04291), (0.3541, -0.1704, 0.2471), (0.3489, -0.1607, 0.04291), (0.3489, -0.1607, 0.2471), (0.3457, -0.1502, 0.04291), (0.3457, -0.1502, 0.2471), (0.3446, -0.1393, 0.04291), (0.3446, -0.1393, 0.2471), (0.3457, -0.1284, 0.04291), (0.3457, -0.1284, 0.2471), (0.3489, -0.1179, 0.04291), (0.3489, -0.1179, 0.2471), (0.3541, -0.1082, 0.04291), (0.3541, -0.1082, 0.2471), (0.361, -0.09972, 0.04291), (0.361, -0.09972, 0.2471), (0.3695, -0.09276, 0.04291), (0.3695, -0.09276, 0.2471), (0.3792, -0.08758, 0.04291), (0.3792, -0.08758, 0.2471), (0.3897, -0.0844, 0.04291), (0.3897, -0.0844, 0.2471), (0.4006, 0.185, 0.04291), (0.4006, 0.185, 0.2471), (0.4115, 0.184, 0.04291), (0.4115, 0.184, 0.2471), (0.422, 0.1808, 0.04291), (0.422, 0.1808, 0.2471), (0.4317, 0.1756, 0.04291), (0.4317, 0.1756, 0.2471), (0.4402, 0.1686, 0.04291), (0.4402, 0.1686, 0.2471), (0.4472, 0.1602, 0.04291), (0.4472, 0.1602, 0.2471), (0.4523, 0.1505, 0.04291), (0.4523, 0.1505, 0.2471), (0.4555, 0.14, 0.04291), (0.4555, 0.14, 0.2471), (0.4566, 0.1291, 0.04291), (0.4566, 0.1291, 0.2471), (0.4555, 0.1181, 0.04291), (0.4555, 0.1181, 0.2471), (0.4523, 0.1076, 0.04291), (0.4523, 0.1076, 0.2471), (0.4472, 0.09795, 0.04291), (0.4472, 0.09795, 0.2471), (0.4402, 0.08947, 0.04291), (0.4402, 0.08947, 0.2471), (0.4317, 0.0825, 0.04291), (0.4317, 0.0825, 0.2471), (0.422, 0.07733, 0.04291), (0.422, 0.07733, 0.2471), (0.4115, 0.07415, 0.04291), (0.4115, 0.07415, 0.2471), (0.4006, 0.07307, 0.04291), (0.4006, 0.07307, 0.2471), (0.3897, 0.07415, 0.04291), (0.3897, 0.07415, 0.2471), (0.3792, 0.07733, 0.04291), (0.3792, 0.07733, 0.2471), (0.3695, 0.0825, 0.04291), (0.3695, 0.0825, 0.2471), (0.361, 0.08947, 0.04291), (0.361, 0.08947, 0.2471), (0.3541, 0.09795, 0.04291), (0.3541, 0.09795, 0.2471), (0.3489, 0.1076, 0.04291), (0.3489, 0.1076, 0.2471), (0.3457, 0.1181, 0.04291), (0.3457, 0.1181, 0.2471), (0.3446, 0.1291, 0.04291), (0.3446, 0.1291, 0.2471), (0.3457, 0.14, 0.04291), (0.3457, 0.14, 0.2471), (0.3489, 0.1505, 0.04291), (0.3489, 0.1505, 0.2471), (0.3541, 0.1602, 0.04291), (0.3541, 0.1602, 0.2471), (0.361, 0.1686, 0.04291), (0.361, 0.1686, 0.2471), (0.3695, 0.1756, 0.04291), (0.3695, 0.1756, 0.2471), (0.3792, 0.1808, 0.04291), (0.3792, 0.1808, 0.2471), (0.3897, 0.184, 0.04291), (0.3897, 0.184, 0.2471)], [], [(0, 1, 3, 2), (2, 3, 5, 4), (4, 5, 7, 6), (6, 7, 9, 8), (8, 9, 11, 10), (10, 11, 13, 12), (12, 13, 15, 14), (14, 15, 17, 16), (16, 17, 19, 18), (18, 19, 21, 20), (20, 21, 23, 22), (22, 23, 25, 24), (24, 25, 27, 26), (26, 27, 29, 28), (28, 29, 31, 30), (30, 31, 33, 32), (32, 33, 35, 34), (34, 35, 37, 36), (36, 37, 39, 38), (38, 39, 41, 40), (40, 41, 43, 42), (42, 43, 45, 44), (44, 45, 47, 46), (46, 47, 49, 48), (48, 49, 51, 50), (50, 51, 53, 52), (52, 53, 55, 54), (54, 55, 57, 56), (56, 57, 59, 58), (58, 59, 61, 60), (3, 1, 63, 61, 59, 57, 55, 53, 51, 49, 47, 45, 43, 41, 39, 37, 35, 33, 31, 29, 27, 25, 23, 21, 19, 17, 15, 13, 11, 9, 7, 5), (60, 61, 63, 62), (62, 63, 1, 0), (0, 2, 4, 6, 8, 10, 12, 14, 16, 18, 20, 22, 24, 26, 28, 30, 32, 34, 36, 38, 40, 42, 44, 46, 48, 50, 52, 54, 56, 58, 60, 62), (64, 65, 67, 66), (66, 67, 69, 68), (68, 69, 71, 70), (70, 71, 73, 72), (72, 73, 75, 74), (74, 75, 77, 76), (76, 77, 79, 78), (78, 79, 81, 80), (80, 81, 83, 82), (82, 83, 85, 84), (84, 85, 87, 86), (86, 87, 89, 88), (88, 89, 91, 90), (90, 91, 93, 92), (92, 93, 95, 94), (94, 95, 97, 96), (96, 97, 99, 98), (98, 99, 101, 100), (100, 101, 103, 102), (102, 103, 105, 104), (104, 105, 107, 106), (106, 107, 109, 108), (108, 109, 111, 110), (110, 111, 113, 112), (112, 113, 115, 114), (114, 115, 117, 116), (116, 117, 119, 118), (118, 119, 121, 120), (120, 121, 123, 122), (122, 123, 125, 124), (67, 65, 127, 125, 123, 121, 119, 117, 115, 113, 111, 109, 107, 105, 103, 101, 99, 97, 95, 93, 91, 89, 87, 85, 83, 81, 79, 77, 75, 73, 71, 69), (124, 125, 127, 126), (126, 127, 65, 64), (64, 66, 68, 70, 72, 74, 76, 78, 80, 82, 84, 86, 88, 90, 92, 94, 96, 98, 100, 102, 104, 106, 108, 110, 112, 114, 116, 118, 120, 122, 124, 126)])
me_cube_005.polygons.foreach_set('use_smooth', [True] * 68)
_uv = me_cube_005.uv_layers.new(name='UVMap')
_uv.uv.foreach_set('vector', [1.0, 0.5, 1.0, 1.0, 0.9688, 1.0, 0.9688, 0.5, 0.9688, 0.5, 0.9688, 1.0, 0.9375, 1.0, 0.9375, 0.5, 0.9375, 0.5, 0.9375, 1.0, 0.9062, 1.0, 0.9062, 0.5, 0.9062, 0.5, 0.9062, 1.0, 0.875, 1.0, 0.875, 0.5, 0.875, 0.5, 0.875, 1.0, 0.8438, 1.0, 0.8438, 0.5, 0.8438, 0.5, 0.8438, 1.0, 0.8125, 1.0, 0.8125, 0.5, 0.8125, 0.5, 0.8125, 1.0, 0.7812, 1.0, 0.7812, 0.5, 0.7812, 0.5, 0.7812, 1.0, 0.75, 1.0, 0.75, 0.5, 0.75, 0.5, 0.75, 1.0, 0.7188, 1.0, 0.7188, 0.5, 0.7188, 0.5, 0.7188, 1.0, 0.6875, 1.0, 0.6875, 0.5, 0.6875, 0.5, 0.6875, 1.0, 0.6562, 1.0, 0.6562, 0.5, 0.6562, 0.5, 0.6562, 1.0, 0.625, 1.0, 0.625, 0.5, 0.625, 0.5, 0.625, 1.0, 0.5938, 1.0, 0.5938, 0.5, 0.5938, 0.5, 0.5938, 1.0, 0.5625, 1.0, 0.5625, 0.5, 0.5625, 0.5, 0.5625, 1.0, 0.5312, 1.0, 0.5312, 0.5, 0.5312, 0.5, 0.5312, 1.0, 0.5, 1.0, 0.5, 0.5, 0.5, 0.5, 0.5, 1.0, 0.4688, 1.0, 0.4688, 0.5, 0.4688, 0.5, 0.4688, 1.0, 0.4375, 1.0, 0.4375, 0.5, 0.4375, 0.5, 0.4375, 1.0, 0.4062, 1.0, 0.4062, 0.5, 0.4062, 0.5, 0.4062, 1.0, 0.375, 1.0, 0.375, 0.5, 0.375, 0.5, 0.375, 1.0, 0.3438, 1.0, 0.3438, 0.5, 0.3438, 0.5, 0.3438, 1.0, 0.3125, 1.0, 0.3125, 0.5, 0.3125, 0.5, 0.3125, 1.0, 0.2812, 1.0, 0.2812, 0.5, 0.2812, 0.5, 0.2812, 1.0, 0.25, 1.0, 0.25, 0.5, 0.25, 0.5, 0.25, 1.0, 0.2188, 1.0, 0.2188, 0.5, 0.2188, 0.5, 0.2188, 1.0, 0.1875, 1.0, 0.1875, 0.5, 0.1875, 0.5, 0.1875, 1.0, 0.1562, 1.0, 0.1562, 0.5, 0.1562, 0.5, 0.1562, 1.0, 0.125, 1.0, 0.125, 0.5, 0.125, 0.5, 0.125, 1.0, 0.09375, 1.0, 0.09375, 0.5, 0.09375, 0.5, 0.09375, 1.0, 0.0625, 1.0, 0.0625, 0.5, 0.2968, 0.4854, 0.25, 0.49, 0.2032, 0.4854, 0.1582, 0.4717, 0.1167, 0.4496, 0.08029, 0.4197, 0.05045, 0.3833, 0.02827, 0.3418, 0.01461, 0.2968, 0.01, 0.25, 0.01461, 0.2032, 0.02827, 0.1582, 0.05045, 0.1167, 0.08029, 0.08029, 0.1167, 0.05045, 0.1582, 0.02827, 0.2032, 0.01461, 0.25, 0.01, 0.2968, 0.01461, 0.3418, 0.02827, 0.3833, 0.05045, 0.4197, 0.08029, 0.4496, 0.1167, 0.4717, 0.1582, 0.4854, 0.2032, 0.49, 0.25, 0.4854, 0.2968, 0.4717, 0.3418, 0.4496, 0.3833, 0.4197, 0.4197, 0.3833, 0.4496, 0.3418, 0.4717, 0.0625, 0.5, 0.0625, 1.0, 0.03125, 1.0, 0.03125, 0.5, 0.03125, 0.5, 0.03125, 1.0, 0.0, 1.0, 0.0, 0.5, 0.75, 0.49, 0.7968, 0.4854, 0.8418, 0.4717, 0.8833, 0.4496, 0.9197, 0.4197, 0.9496, 0.3833, 0.9717, 0.3418, 0.9854, 0.2968, 0.99, 0.25, 0.9854, 0.2032, 0.9717, 0.1582, 0.9496, 0.1167, 0.9197, 0.08029, 0.8833, 0.05045, 0.8418, 0.02827, 0.7968, 0.01461, 0.75, 0.01, 0.7032, 0.01461, 0.6582, 0.02827, 0.6167, 0.05045, 0.5803, 0.08029, 0.5504, 0.1167, 0.5283, 0.1582, 0.5146, 0.2032, 0.51, 0.25, 0.5146, 0.2968, 0.5283, 0.3418, 0.5504, 0.3833, 0.5803, 0.4197, 0.6167, 0.4496, 0.6582, 0.4717, 0.7032, 0.4854, 1.0, 0.5, 1.0, 1.0, 0.9688, 1.0, 0.9688, 0.5, 0.9688, 0.5, 0.9688, 1.0, 0.9375, 1.0, 0.9375, 0.5, 0.9375, 0.5, 0.9375, 1.0, 0.9062, 1.0, 0.9062, 0.5, 0.9062, 0.5, 0.9062, 1.0, 0.875, 1.0, 0.875, 0.5, 0.875, 0.5, 0.875, 1.0, 0.8438, 1.0, 0.8438, 0.5, 0.8438, 0.5, 0.8438, 1.0, 0.8125, 1.0, 0.8125, 0.5, 0.8125, 0.5, 0.8125, 1.0, 0.7812, 1.0, 0.7812, 0.5, 0.7812, 0.5, 0.7812, 1.0, 0.75, 1.0, 0.75, 0.5, 0.75, 0.5, 0.75, 1.0, 0.7188, 1.0, 0.7188, 0.5, 0.7188, 0.5, 0.7188, 1.0, 0.6875, 1.0, 0.6875, 0.5, 0.6875, 0.5, 0.6875, 1.0, 0.6562, 1.0, 0.6562, 0.5, 0.6562, 0.5, 0.6562, 1.0, 0.625, 1.0, 0.625, 0.5, 0.625, 0.5, 0.625, 1.0, 0.5938, 1.0, 0.5938, 0.5, 0.5938, 0.5, 0.5938, 1.0, 0.5625, 1.0, 0.5625, 0.5, 0.5625, 0.5, 0.5625, 1.0, 0.5312, 1.0, 0.5312, 0.5, 0.5312, 0.5, 0.5312, 1.0, 0.5, 1.0, 0.5, 0.5, 0.5, 0.5, 0.5, 1.0, 0.4688, 1.0, 0.4688, 0.5, 0.4688, 0.5, 0.4688, 1.0, 0.4375, 1.0, 0.4375, 0.5, 0.4375, 0.5, 0.4375, 1.0, 0.4062, 1.0, 0.4062, 0.5, 0.4062, 0.5, 0.4062, 1.0, 0.375, 1.0, 0.375, 0.5, 0.375, 0.5, 0.375, 1.0, 0.3438, 1.0, 0.3438, 0.5, 0.3438, 0.5, 0.3438, 1.0, 0.3125, 1.0, 0.3125, 0.5, 0.3125, 0.5, 0.3125, 1.0, 0.2812, 1.0, 0.2812, 0.5, 0.2812, 0.5, 0.2812, 1.0, 0.25, 1.0, 0.25, 0.5, 0.25, 0.5, 0.25, 1.0, 0.2188, 1.0, 0.2188, 0.5, 0.2188, 0.5, 0.2188, 1.0, 0.1875, 1.0, 0.1875, 0.5, 0.1875, 0.5, 0.1875, 1.0, 0.1562, 1.0, 0.1562, 0.5, 0.1562, 0.5, 0.1562, 1.0, 0.125, 1.0, 0.125, 0.5, 0.125, 0.5, 0.125, 1.0, 0.09375, 1.0, 0.09375, 0.5, 0.09375, 0.5, 0.09375, 1.0, 0.0625, 1.0, 0.0625, 0.5, 0.2968, 0.4854, 0.25, 0.49, 0.2032, 0.4854, 0.1582, 0.4717, 0.1167, 0.4496, 0.08029, 0.4197, 0.05045, 0.3833, 0.02827, 0.3418, 0.01461, 0.2968, 0.01, 0.25, 0.01461, 0.2032, 0.02827, 0.1582, 0.05045, 0.1167, 0.08029, 0.08029, 0.1167, 0.05045, 0.1582, 0.02827, 0.2032, 0.01461, 0.25, 0.01, 0.2968, 0.01461, 0.3418, 0.02827, 0.3833, 0.05045, 0.4197, 0.08029, 0.4496, 0.1167, 0.4717, 0.1582, 0.4854, 0.2032, 0.49, 0.25, 0.4854, 0.2968, 0.4717, 0.3418, 0.4496, 0.3833, 0.4197, 0.4197, 0.3833, 0.4496, 0.3418, 0.4717, 0.0625, 0.5, 0.0625, 1.0, 0.03125, 1.0, 0.03125, 0.5, 0.03125, 0.5, 0.03125, 1.0, 0.0, 1.0, 0.0, 0.5, 0.75, 0.49, 0.7968, 0.4854, 0.8418, 0.4717, 0.8833, 0.4496, 0.9197, 0.4197, 0.9496, 0.3833, 0.9717, 0.3418, 0.9854, 0.2968, 0.99, 0.25, 0.9854, 0.2032, 0.9717, 0.1582, 0.9496, 0.1167, 0.9197, 0.08029, 0.8833, 0.05045, 0.8418, 0.02827, 0.7968, 0.01461, 0.75, 0.01, 0.7032, 0.01461, 0.6582, 0.02827, 0.6167, 0.05045, 0.5803, 0.08029, 0.5504, 0.1167, 0.5283, 0.1582, 0.5146, 0.2032, 0.51, 0.25, 0.5146, 0.2968, 0.5283, 0.3418, 0.5504, 0.3833, 0.5803, 0.4197, 0.6167, 0.4496, 0.6582, 0.4717, 0.7032, 0.4854])
me_cube_005.materials.append(mat_legs)
me_cube_005.update()
me_cube_006 = bpy.data.meshes.new('Cube.006')
me_cube_006.from_pydata([(0.4978, -0.2055, 0.32), (0.4978, 0.2017, 0.32), (-0.4747, -0.2055, 0.32), (-0.4175, -0.2055, 0.32), (-0.3603, -0.2055, 0.32), (-0.3031, -0.2055, 0.32), (-0.2459, -0.2055, 0.32), (-0.1887, -0.2055, 0.32), (-0.1315, -0.2055, 0.32), (-0.07427, -0.2055, 0.32), (-0.01706, -0.2055, 0.32), (0.04014, -0.2055, 0.32), (0.09735, -0.2055, 0.32), (0.1546, -0.2055, 0.32), (0.2118, -0.2055, 0.32), (0.269, -0.2055, 0.32), (0.3262, -0.2055, 0.32), (0.3834, -0.2055, 0.32), (0.4406, -0.2055, 0.32), (-0.4747, 0.2017, 0.32), (-0.4175, 0.2017, 0.32), (-0.3603, 0.2017, 0.32), (-0.3031, 0.2017, 0.32), (-0.2459, 0.2017, 0.32), (-0.1887, 0.2017, 0.32), (-0.1315, 0.2017, 0.32), (-0.07427, 0.2017, 0.32), (-0.01706, 0.2017, 0.32), (0.04014, 0.2017, 0.32), (0.09735, 0.2017, 0.32), (0.1546, 0.2017, 0.32), (0.2118, 0.2017, 0.32), (0.269, 0.2017, 0.32), (0.3262, 0.2017, 0.32), (0.3834, 0.2017, 0.32), (0.4406, 0.2017, 0.32)], [], [(1, 35, 18, 0), (34, 33, 16, 17), (32, 31, 14, 15), (30, 29, 12, 13), (28, 27, 10, 11), (26, 25, 8, 9), (24, 23, 6, 7), (22, 21, 4, 5), (20, 19, 2, 3)])
_uv = me_cube_006.uv_layers.new(name='UVMap')
_uv.uv.foreach_set('vector', [0.625, 0.5112, 0.6389, 0.5112, 0.6389, 0.7364, 0.625, 0.7364, 0.6528, 0.5112, 0.6667, 0.5112, 0.6667, 0.7364, 0.6528, 0.7364, 0.6806, 0.5112, 0.6944, 0.5112, 0.6944, 0.7364, 0.6806, 0.7364, 0.7083, 0.5112, 0.7222, 0.5112, 0.7222, 0.7364, 0.7083, 0.7364, 0.7361, 0.5112, 0.75, 0.5112, 0.75, 0.7364, 0.7361, 0.7364, 0.7639, 0.5112, 0.7778, 0.5112, 0.7778, 0.7364, 0.7639, 0.7364, 0.7917, 0.5112, 0.8056, 0.5112, 0.8056, 0.7364, 0.7917, 0.7364, 0.8194, 0.5112, 0.8333, 0.5112, 0.8333, 0.7364, 0.8194, 0.7364, 0.8472, 0.5112, 0.8611, 0.5112, 0.8611, 0.7364, 0.8472, 0.7364])
me_cube_006.materials.append(mat_blackbelt)
me_cube_006.use_mirror_vertex_groups = False
me_cube_006.update()
me_cube_007 = bpy.data.meshes.new('Cube.007')
me_cube_007.from_pydata([(-0.5319, -0.2055, 0.32), (-0.5319, 0.2017, 0.32), (-0.4747, -0.2055, 0.32), (-0.4175, -0.2055, 0.32), (-0.3603, -0.2055, 0.32), (-0.3031, -0.2055, 0.32), (-0.2459, -0.2055, 0.32), (-0.1887, -0.2055, 0.32), (-0.1315, -0.2055, 0.32), (-0.07427, -0.2055, 0.32), (-0.01707, -0.2055, 0.32), (0.04014, -0.2055, 0.32), (0.09735, -0.2055, 0.32), (0.1546, -0.2055, 0.32), (0.2118, -0.2055, 0.32), (0.269, -0.2055, 0.32), (0.3262, -0.2055, 0.32), (0.3834, -0.2055, 0.32), (0.4406, -0.2055, 0.32), (-0.4747, 0.2017, 0.32), (-0.4175, 0.2017, 0.32), (-0.3603, 0.2017, 0.32), (-0.3031, 0.2017, 0.32), (-0.2459, 0.2017, 0.32), (-0.1887, 0.2017, 0.32), (-0.1315, 0.2017, 0.32), (-0.07427, 0.2017, 0.32), (-0.01707, 0.2017, 0.32), (0.04014, 0.2017, 0.32), (0.09735, 0.2017, 0.32), (0.1546, 0.2017, 0.32), (0.2118, 0.2017, 0.32), (0.269, 0.2017, 0.32), (0.3262, 0.2017, 0.32), (0.3834, 0.2017, 0.32), (0.4406, 0.2017, 0.32)], [], [(19, 1, 0, 2), (35, 34, 17, 18), (33, 32, 15, 16), (31, 30, 13, 14), (29, 28, 11, 12), (27, 26, 9, 10), (25, 24, 7, 8), (23, 22, 5, 6), (21, 20, 3, 4)])
_uv = me_cube_007.uv_layers.new(name='UVMap')
_uv.uv.foreach_set('vector', [0.8611, 0.5112, 0.875, 0.5112, 0.875, 0.7364, 0.8611, 0.7364, 0.6389, 0.5112, 0.6528, 0.5112, 0.6528, 0.7364, 0.6389, 0.7364, 0.6667, 0.5112, 0.6806, 0.5112, 0.6806, 0.7364, 0.6667, 0.7364, 0.6944, 0.5112, 0.7083, 0.5112, 0.7083, 0.7364, 0.6944, 0.7364, 0.7222, 0.5112, 0.7361, 0.5112, 0.7361, 0.7364, 0.7222, 0.7364, 0.75, 0.5112, 0.7639, 0.5112, 0.7639, 0.7364, 0.75, 0.7364, 0.7778, 0.5112, 0.7917, 0.5112, 0.7917, 0.7364, 0.7778, 0.7364, 0.8056, 0.5112, 0.8194, 0.5112, 0.8194, 0.7364, 0.8056, 0.7364, 0.8333, 0.5112, 0.8472, 0.5112, 0.8472, 0.7364, 0.8333, 0.7364])
me_cube_007.materials.append(mat_greybelt)
me_cube_007.use_mirror_vertex_groups = False
me_cube_007.update()
me_cube_013 = bpy.data.meshes.new('Cube.013')
me_cube_013.from_pydata([(-1.0, 1.0, -1.0), (-1.0, 1.0, 1.0), (1.0, 1.0, -1.0), (1.0, 1.0, 1.0), (-1.0, 0.9954, -1.0), (-1.0, 0.9954, 1.0), (1.0, -0.9987, -1.0), (1.0, -0.9987, 1.0)], [], [(4, 5, 1, 0), (0, 1, 3, 2), (4, 6, 7, 5), (2, 3, 7, 6), (3, 1, 5, 7), (0, 2, 6, 4)])
_uv = me_cube_013.uv_layers.new(name='UVMap')
_uv.uv.foreach_set('vector', [0.375, 0.2494, 0.625, 0.2494, 0.625, 0.25, 0.375, 0.25, 0.375, 0.25, 0.625, 0.25, 0.625, 0.5, 0.375, 0.5, 0.375, 0.2494, 0.375, 0.7498, 0.625, 0.7498, 0.625, 0.2494, 0.375, 0.5, 0.625, 0.5, 0.625, 0.7498, 0.375, 0.7498, 0.625, 0.5, 0.875, 0.5, 0.875, 0.5006, 0.625, 0.7498, 0.125, 0.5, 0.375, 0.5, 0.375, 0.7498, 0.125, 0.5006])
me_cube_013.materials.append(mat_yellow)
me_cube_013.update()
me_cube_014 = bpy.data.meshes.new('Cube.014')
me_cube_014.from_pydata([(-1.0, 1.0, -1.0), (-1.0, 1.0, 1.0), (1.0, 1.0, -1.0), (1.0, 1.0, 1.0), (-1.0, 0.9954, -1.0), (-1.0, 0.9954, 1.0), (1.0, -0.9987, -1.0), (1.0, -0.9987, 1.0)], [], [(4, 5, 1, 0), (0, 1, 3, 2), (4, 6, 7, 5), (2, 3, 7, 6), (3, 1, 5, 7), (0, 2, 6, 4)])
_uv = me_cube_014.uv_layers.new(name='UVMap')
_uv.uv.foreach_set('vector', [0.375, 0.2494, 0.625, 0.2494, 0.625, 0.25, 0.375, 0.25, 0.375, 0.25, 0.625, 0.25, 0.625, 0.5, 0.375, 0.5, 0.375, 0.2494, 0.375, 0.7498, 0.625, 0.7498, 0.625, 0.2494, 0.375, 0.5, 0.625, 0.5, 0.625, 0.7498, 0.375, 0.7498, 0.625, 0.5, 0.875, 0.5, 0.875, 0.5006, 0.625, 0.7498, 0.125, 0.5, 0.375, 0.5, 0.375, 0.7498, 0.125, 0.5006])
me_cube_014.materials.append(mat_yellow_003)
me_cube_014.update()

# ---- objects
ob_main = bpy.data.objects.new('Main', me_cube)
ob_backlegs = bpy.data.objects.new('BackLegs', me_cube_004)
ob_frontlegs = bpy.data.objects.new('FrontLegs', me_cube_005)
ob_blackbelt = bpy.data.objects.new('BlackBelt', me_cube_006)
ob_lightbelt = bpy.data.objects.new('LightBelt', me_cube_007)
ob_arrow = bpy.data.objects.new('Arrow', me_cube_013)
ob_arrow2 = bpy.data.objects.new('Arrow2', me_cube_014)

# ---- transforms, parenting, visibility, modifiers, constraints
ob_main.location = (0.0, 0.0, 0.0)
ob_main.lock_rotations_4d = False
ob_main.empty_display_type = 'ARROWS'
ob_main.lineart.crease_threshold = 0.0
ob_backlegs.location = (0.0, 0.0, 0.0)
_m = ob_backlegs.modifiers.new('Auto Smooth', 'NODES')
_m.node_group = ng_auto_smooth
_gi = [s.identifier for s in ng_auto_smooth.interface.items_tree if s.item_type == 'SOCKET' and s.in_out == 'INPUT']
_m[_gi[1]] = 0.5236  # Angle
ob_frontlegs.location = (0.0, 0.0, 0.0)
_m = ob_frontlegs.modifiers.new('Auto Smooth', 'NODES')
_m.node_group = ng_auto_smooth
_gi = [s.identifier for s in ng_auto_smooth.interface.items_tree if s.item_type == 'SOCKET' and s.in_out == 'INPUT']
_m[_gi[1]] = 0.5236  # Angle
ob_blackbelt.location = (0.0, 0.0, 0.0)
ob_blackbelt.lock_rotations_4d = False
ob_blackbelt.empty_display_type = 'ARROWS'
ob_blackbelt.lineart.crease_threshold = 0.0
ob_lightbelt.location = (0.0, 0.0, 0.0)
ob_lightbelt.lock_rotations_4d = False
ob_lightbelt.empty_display_type = 'ARROWS'
ob_lightbelt.lineart.crease_threshold = 0.0
ob_arrow.location = (-0.302, 0.0, 0.3242)
ob_arrow.rotation_euler = (0.0, -0.0, 5.498)
ob_arrow.scale = (0.103, 0.103, 0.005421)
ob_arrow2.location = (0.1698, 0.0, 0.3242)
ob_arrow2.rotation_euler = (0.0, -0.0, 5.498)
ob_arrow2.scale = (0.103, 0.103, 0.005421)

# ---- collection membership
col_collection.objects.link(ob_main)
col_collection.objects.link(ob_backlegs)
col_collection.objects.link(ob_frontlegs)
col_collection.objects.link(ob_blackbelt)
col_collection.objects.link(ob_lightbelt)
col_collection.objects.link(ob_arrow)
col_collection.objects.link(ob_arrow2)

# ---- scene / render settings (as saved in the file)
scene.frame_start = 1; scene.frame_end = 20; scene.frame_set(1)
scene.render.engine = 'BLENDER_EEVEE_NEXT'
scene.cycles.sampling_pattern = 'TABULATED_SOBOL'
bpy.context.view_layer.update()

# ---- added for rendering (the .blend has no active camera and no usable light): camera, sun
cam_auto = bpy.data.cameras.new('AutoCamera')
cam_auto.lens = 50.0
cam_auto.sensor_width = 36.0
cam_auto.clip_end = 1000.0
ob_auto_camera = bpy.data.objects.new('AutoCamera', cam_auto)
scene.collection.objects.link(ob_auto_camera)
ob_auto_camera.location = (1.06627, -1.30408, 1.07256)
ob_auto_camera.rotation_euler = (1.09748, -7.21219e-08, 0.694738)
scene.camera = ob_auto_camera
light_auto_sun = bpy.data.lights.new('AutoSun', 'SUN')
light_auto_sun.energy = 3.0
light_auto_sun.angle = 0.0523599
ob_auto_sun = bpy.data.objects.new('AutoSun', light_auto_sun)
scene.collection.objects.link(ob_auto_sun)
ob_auto_sun.rotation_euler = (0.872665, 0.174533, 0.523599)
bpy.context.view_layer.update()
